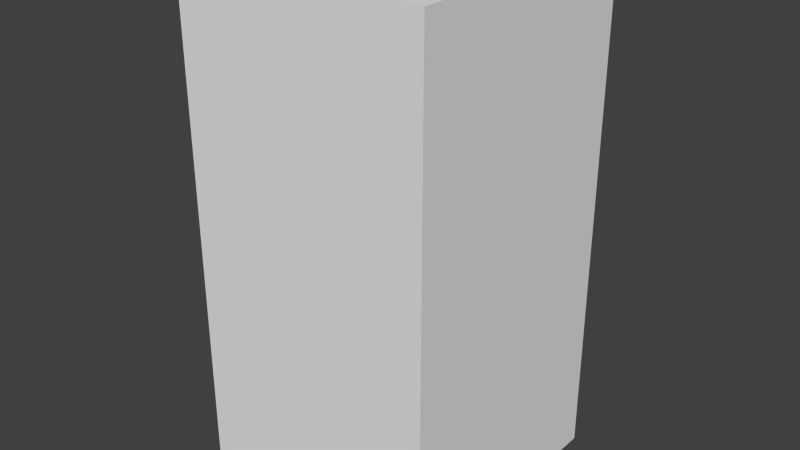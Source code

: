# Source: blueStopEight.blend  (saved by Blender 2.68.0; exported with 4.5.12 LTS)
import bpy
from mathutils import Matrix  # noqa: F401  (used for matrix-valued properties, if any)

bpy.ops.wm.read_factory_settings(use_empty=True)
scene = bpy.context.scene
scene.name = 'Scene'

# ---- collections
col_collection_1 = bpy.data.collections.new('Collection 1'); scene.collection.children.link(col_collection_1)

# ---- world
world_world = bpy.data.worlds.new('World'); scene.world = world_world
world_world.color = (0.05088, 0.05088, 0.05088)
world_world.use_sun_shadow = False
world_world.sun_shadow_jitter_overblur = 0.0
world_world.cycles.sampling_method = 'MANUAL'
world_world.cycles.sample_map_resolution = 256

# ---- meshes
me_bluestopeight = bpy.data.meshes.new('blueStopEight')
me_bluestopeight.from_pydata([(-0.5, -0.5, -1.0), (-0.5, 0.5, -1.0), (0.5, 0.5, -1.0), (0.5, -0.5, -1.0), (-0.5, -0.5, 1.0), (-0.5, 0.5, 1.0), (0.5, 0.5, 1.0), (0.5, -0.5, 1.0)], [], [(4, 5, 1, 0), (5, 6, 2, 1), (6, 7, 3, 2), (7, 4, 0, 3), (0, 1, 2, 3), (7, 6, 5, 4)])
me_bluestopeight.use_remesh_preserve_volume = False
me_bluestopeight.use_remesh_preserve_attributes = False
me_bluestopeight.use_mirror_vertex_groups = False
me_bluestopeight.update()

# ---- objects
ob_bluestopeight = bpy.data.objects.new('blueStopEight', me_bluestopeight)

# ---- transforms, parenting, visibility, modifiers, constraints
ob_bluestopeight.location = (0.0, 0.0, 0.0)
ob_bluestopeight.lineart.crease_threshold = 0.0

# ---- collection membership
col_collection_1.objects.link(ob_bluestopeight)

# ---- scene / render settings (as saved in the file)
scene.frame_start = 1; scene.frame_end = 250; scene.frame_set(1)
scene.render.engine = 'BLENDER_EEVEE_NEXT'
scene.render.image_settings.color_mode = 'RGB'
scene.render.image_settings.compression = 90
scene.render.resolution_percentage = 50
scene.render.dither_intensity = 0.0
scene.cycles.use_denoising = False
scene.cycles.samples = 10
scene.cycles.sampling_pattern = 'TABULATED_SOBOL'
scene.cycles.light_sampling_threshold = 0.0
scene.cycles.use_adaptive_sampling = False
scene.cycles.use_light_tree = False
scene.cycles.blur_glossy = 0.0
scene.cycles.volume_bounces = 1
scene.cycles.pixel_filter_type = 'GAUSSIAN'
scene.cycles.sample_clamp_indirect = 0.0
scene.view_settings.view_transform = 'Standard'
bpy.context.view_layer.update()

# ---- added for rendering (the .blend has no active camera and no usable light): camera, sun
cam_auto = bpy.data.cameras.new('AutoCamera')
cam_auto.lens = 50.0
cam_auto.sensor_width = 36.0
cam_auto.clip_end = 1000.0
ob_auto_camera = bpy.data.objects.new('AutoCamera', cam_auto)
scene.collection.objects.link(ob_auto_camera)
ob_auto_camera.location = (2.26633, -2.71959, 1.81306)
ob_auto_camera.rotation_euler = (1.09748, -7.21219e-08, 0.694738)
scene.camera = ob_auto_camera
light_auto_sun = bpy.data.lights.new('AutoSun', 'SUN')
light_auto_sun.energy = 3.0
light_auto_sun.angle = 0.0523599
ob_auto_sun = bpy.data.objects.new('AutoSun', light_auto_sun)
scene.collection.objects.link(ob_auto_sun)
ob_auto_sun.rotation_euler = (0.872665, 0.174533, 0.523599)
bpy.context.view_layer.update()
